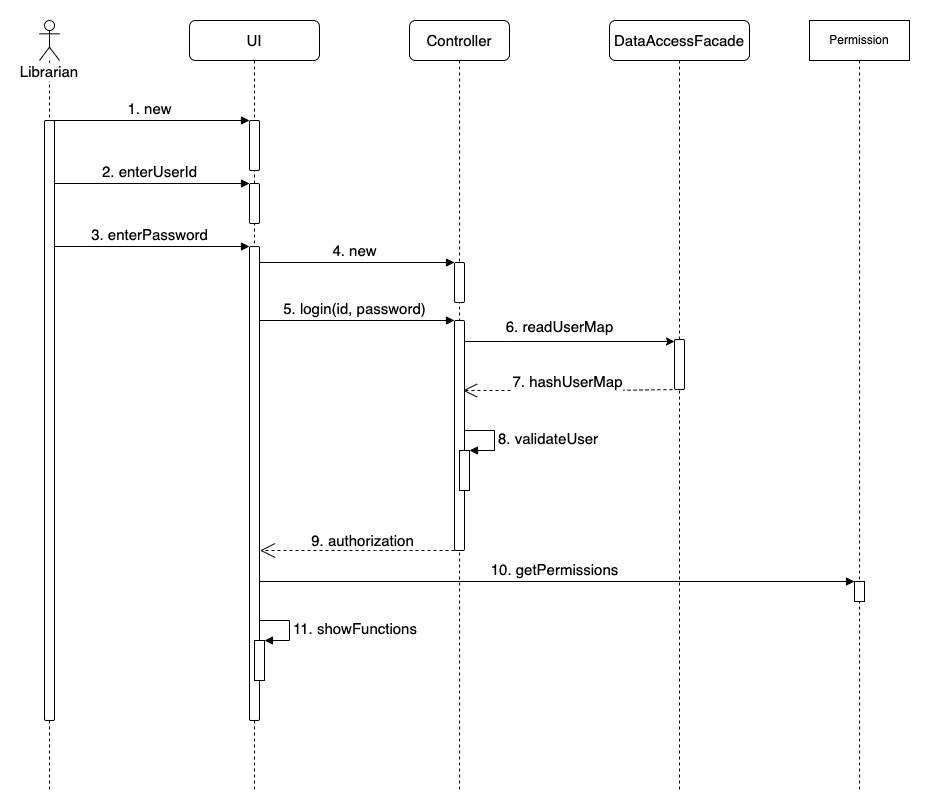

The diagram above was exported from draw.io. Its source (the exported page's mxGraphModel, read from the mxfile embedded in the PNG):
<mxGraphModel dx="973" dy="656" grid="1" gridSize="10" guides="1" tooltips="1" connect="1" arrows="1" fold="1" page="1" pageScale="1" pageWidth="850" pageHeight="1100" math="0" shadow="0">
  <root>
    <mxCell id="0" />
    <mxCell id="1" parent="0" />
    <mxCell id="CEMpFND5-ZlIWbiartX5-4" value="&lt;font style=&quot;font-size: 15px&quot;&gt;10. getPermissions&lt;/font&gt;" style="html=1;verticalAlign=bottom;endArrow=block;entryX=0;entryY=0;rounded=0;" parent="1" edge="1">
      <mxGeometry relative="1" as="geometry">
        <mxPoint x="284.5" y="601" as="sourcePoint" />
        <mxPoint x="885" y="601" as="targetPoint" />
      </mxGeometry>
    </mxCell>
    <mxCell id="jF8OkUva9RoHfPrsRbQa-22" value="5. login(id, password)" style="html=1;verticalAlign=bottom;endArrow=block;entryX=0;entryY=0;rounded=0;fontSize=15;" parent="1" source="jF8OkUva9RoHfPrsRbQa-4" target="jF8OkUva9RoHfPrsRbQa-21" edge="1">
      <mxGeometry relative="1" as="geometry">
        <mxPoint x="415" y="420" as="sourcePoint" />
      </mxGeometry>
    </mxCell>
    <mxCell id="jF8OkUva9RoHfPrsRbQa-19" value="4. new" style="html=1;verticalAlign=bottom;endArrow=block;entryX=0;entryY=0;rounded=0;fontSize=15;" parent="1" source="jF8OkUva9RoHfPrsRbQa-4" target="jF8OkUva9RoHfPrsRbQa-18" edge="1">
      <mxGeometry relative="1" as="geometry">
        <mxPoint x="415" y="360" as="sourcePoint" />
      </mxGeometry>
    </mxCell>
    <mxCell id="jF8OkUva9RoHfPrsRbQa-14" value="3. enterPassword" style="html=1;verticalAlign=bottom;endArrow=block;entryX=0;entryY=0;rounded=0;fontSize=15;" parent="1" source="jF8OkUva9RoHfPrsRbQa-2" target="jF8OkUva9RoHfPrsRbQa-13" edge="1">
      <mxGeometry relative="1" as="geometry">
        <mxPoint x="210" y="300" as="sourcePoint" />
      </mxGeometry>
    </mxCell>
    <mxCell id="jF8OkUva9RoHfPrsRbQa-11" value="2. enterUserId" style="html=1;verticalAlign=bottom;endArrow=block;entryX=0;entryY=0;rounded=0;fontSize=15;" parent="1" source="jF8OkUva9RoHfPrsRbQa-2" target="jF8OkUva9RoHfPrsRbQa-10" edge="1">
      <mxGeometry relative="1" as="geometry">
        <mxPoint x="210" y="240" as="sourcePoint" />
      </mxGeometry>
    </mxCell>
    <mxCell id="jF8OkUva9RoHfPrsRbQa-2" value="Librarian" style="shape=umlLifeline;participant=umlActor;perimeter=lifelinePerimeter;whiteSpace=wrap;html=1;container=1;collapsible=0;recursiveResize=0;verticalAlign=top;spacingTop=36;outlineConnect=0;sketch=0;shadow=0;rounded=0;glass=0;gradientColor=none;fontSize=15;spacing=2;labelBackgroundColor=default;" parent="1" vertex="1">
      <mxGeometry x="70" y="40" width="20" height="770" as="geometry" />
    </mxCell>
    <mxCell id="jF8OkUva9RoHfPrsRbQa-9" value="" style="html=1;points=[];perimeter=orthogonalPerimeter;rounded=1;shadow=0;glass=0;sketch=0;fontSize=15;gradientColor=none;" parent="jF8OkUva9RoHfPrsRbQa-2" vertex="1">
      <mxGeometry x="5" y="100" width="10" height="600" as="geometry" />
    </mxCell>
    <mxCell id="jF8OkUva9RoHfPrsRbQa-4" value="UI" style="shape=umlLifeline;perimeter=lifelinePerimeter;whiteSpace=wrap;html=1;container=1;collapsible=0;recursiveResize=0;outlineConnect=0;rounded=1;shadow=0;glass=0;sketch=0;fontSize=15;gradientColor=none;" parent="1" vertex="1">
      <mxGeometry x="220" y="40" width="130" height="770" as="geometry" />
    </mxCell>
    <mxCell id="jF8OkUva9RoHfPrsRbQa-6" value="" style="html=1;points=[];perimeter=orthogonalPerimeter;rounded=1;shadow=0;glass=0;sketch=0;fontSize=15;gradientColor=none;" parent="jF8OkUva9RoHfPrsRbQa-4" vertex="1">
      <mxGeometry x="60" y="100" width="10" height="50" as="geometry" />
    </mxCell>
    <mxCell id="jF8OkUva9RoHfPrsRbQa-10" value="" style="html=1;points=[];perimeter=orthogonalPerimeter;rounded=1;shadow=0;glass=0;sketch=0;fontSize=15;gradientColor=none;" parent="jF8OkUva9RoHfPrsRbQa-4" vertex="1">
      <mxGeometry x="60" y="163" width="10" height="40" as="geometry" />
    </mxCell>
    <mxCell id="jF8OkUva9RoHfPrsRbQa-13" value="" style="html=1;points=[];perimeter=orthogonalPerimeter;rounded=1;shadow=0;glass=0;sketch=0;fontSize=15;gradientColor=none;" parent="jF8OkUva9RoHfPrsRbQa-4" vertex="1">
      <mxGeometry x="60" y="226" width="10" height="474" as="geometry" />
    </mxCell>
    <mxCell id="CEMpFND5-ZlIWbiartX5-10" value="" style="html=1;points=[];perimeter=orthogonalPerimeter;fontSize=15;" parent="jF8OkUva9RoHfPrsRbQa-4" vertex="1">
      <mxGeometry x="65" y="620" width="10" height="40" as="geometry" />
    </mxCell>
    <mxCell id="CEMpFND5-ZlIWbiartX5-11" value="11. showFunctions" style="edgeStyle=orthogonalEdgeStyle;html=1;align=left;spacingLeft=2;endArrow=block;rounded=0;entryX=1;entryY=0;fontSize=15;" parent="jF8OkUva9RoHfPrsRbQa-4" target="CEMpFND5-ZlIWbiartX5-10" edge="1">
      <mxGeometry relative="1" as="geometry">
        <mxPoint x="70" y="600" as="sourcePoint" />
        <Array as="points">
          <mxPoint x="100" y="600" />
        </Array>
      </mxGeometry>
    </mxCell>
    <mxCell id="jF8OkUva9RoHfPrsRbQa-7" value="1. new" style="html=1;verticalAlign=bottom;endArrow=block;entryX=0;entryY=0;rounded=0;fontSize=15;" parent="1" source="jF8OkUva9RoHfPrsRbQa-2" target="jF8OkUva9RoHfPrsRbQa-6" edge="1">
      <mxGeometry relative="1" as="geometry">
        <mxPoint x="210" y="140" as="sourcePoint" />
      </mxGeometry>
    </mxCell>
    <mxCell id="jF8OkUva9RoHfPrsRbQa-17" value="Controller" style="shape=umlLifeline;perimeter=lifelinePerimeter;whiteSpace=wrap;html=1;container=1;collapsible=0;recursiveResize=0;outlineConnect=0;rounded=1;shadow=0;glass=0;sketch=0;fontSize=15;gradientColor=none;" parent="1" vertex="1">
      <mxGeometry x="440" y="40" width="100" height="770" as="geometry" />
    </mxCell>
    <mxCell id="jF8OkUva9RoHfPrsRbQa-18" value="" style="html=1;points=[];perimeter=orthogonalPerimeter;rounded=1;shadow=0;glass=0;sketch=0;fontSize=15;gradientColor=none;" parent="jF8OkUva9RoHfPrsRbQa-17" vertex="1">
      <mxGeometry x="45" y="242" width="10" height="40" as="geometry" />
    </mxCell>
    <mxCell id="jF8OkUva9RoHfPrsRbQa-21" value="" style="html=1;points=[];perimeter=orthogonalPerimeter;rounded=1;shadow=0;glass=0;sketch=0;fontSize=15;gradientColor=none;" parent="jF8OkUva9RoHfPrsRbQa-17" vertex="1">
      <mxGeometry x="45" y="300" width="10" height="230" as="geometry" />
    </mxCell>
    <mxCell id="CEMpFND5-ZlIWbiartX5-8" value="" style="html=1;points=[];perimeter=orthogonalPerimeter;fontSize=15;" parent="jF8OkUva9RoHfPrsRbQa-17" vertex="1">
      <mxGeometry x="50" y="430" width="10" height="40" as="geometry" />
    </mxCell>
    <mxCell id="CEMpFND5-ZlIWbiartX5-9" value="8. validateUser" style="edgeStyle=orthogonalEdgeStyle;html=1;align=left;spacingLeft=2;endArrow=block;rounded=0;entryX=1;entryY=0;fontSize=15;" parent="jF8OkUva9RoHfPrsRbQa-17" target="CEMpFND5-ZlIWbiartX5-8" edge="1">
      <mxGeometry relative="1" as="geometry">
        <mxPoint x="55" y="410" as="sourcePoint" />
        <Array as="points">
          <mxPoint x="85" y="410" />
        </Array>
      </mxGeometry>
    </mxCell>
    <mxCell id="jF8OkUva9RoHfPrsRbQa-24" value="DataAccessFacade" style="shape=umlLifeline;perimeter=lifelinePerimeter;whiteSpace=wrap;html=1;container=1;collapsible=0;recursiveResize=0;outlineConnect=0;rounded=1;shadow=0;glass=0;sketch=0;fontSize=15;gradientColor=none;" parent="1" vertex="1">
      <mxGeometry x="640" y="40" width="140" height="770" as="geometry" />
    </mxCell>
    <mxCell id="jF8OkUva9RoHfPrsRbQa-25" value="" style="html=1;points=[];perimeter=orthogonalPerimeter;rounded=1;shadow=0;glass=0;sketch=0;fontSize=15;gradientColor=none;" parent="jF8OkUva9RoHfPrsRbQa-24" vertex="1">
      <mxGeometry x="65" y="319" width="10" height="50" as="geometry" />
    </mxCell>
    <mxCell id="jF8OkUva9RoHfPrsRbQa-26" value="6.&amp;nbsp;readUserMap" style="rounded=0;orthogonalLoop=1;jettySize=auto;html=1;fontSize=15;" parent="1" edge="1">
      <mxGeometry x="-0.0952" y="15" relative="1" as="geometry">
        <Array as="points">
          <mxPoint x="540" y="361" />
        </Array>
        <mxPoint as="offset" />
        <mxPoint x="495" y="361" as="sourcePoint" />
        <mxPoint x="705" y="361" as="targetPoint" />
      </mxGeometry>
    </mxCell>
    <mxCell id="jF8OkUva9RoHfPrsRbQa-27" style="edgeStyle=none;rounded=0;orthogonalLoop=1;jettySize=auto;html=1;fontSize=15;dashed=1;endArrow=open;endFill=0;endSize=12;" parent="1" edge="1">
      <mxGeometry relative="1" as="geometry">
        <mxPoint x="493.5" y="410" as="targetPoint" />
        <Array as="points">
          <mxPoint x="634" y="410" />
        </Array>
        <mxPoint x="709" y="409" as="sourcePoint" />
      </mxGeometry>
    </mxCell>
    <mxCell id="jF8OkUva9RoHfPrsRbQa-28" value="7. hashUserMap" style="edgeLabel;html=1;align=center;verticalAlign=middle;resizable=0;points=[];fontSize=15;" parent="jF8OkUva9RoHfPrsRbQa-27" vertex="1" connectable="0">
      <mxGeometry x="0.0439" y="-3" relative="1" as="geometry">
        <mxPoint y="-7" as="offset" />
      </mxGeometry>
    </mxCell>
    <mxCell id="jF8OkUva9RoHfPrsRbQa-31" value="9. authorization" style="edgeStyle=none;rounded=0;orthogonalLoop=1;jettySize=auto;html=1;fontSize=15;dashed=1;endArrow=open;endFill=0;endSize=13;" parent="1" edge="1">
      <mxGeometry x="-0.0256" y="-10" relative="1" as="geometry">
        <mxPoint x="290.5" y="570" as="targetPoint" />
        <Array as="points">
          <mxPoint x="406" y="570" />
        </Array>
        <mxPoint as="offset" />
        <mxPoint x="491" y="570" as="sourcePoint" />
      </mxGeometry>
    </mxCell>
    <mxCell id="CEMpFND5-ZlIWbiartX5-1" value="Permission" style="shape=umlLifeline;perimeter=lifelinePerimeter;whiteSpace=wrap;html=1;container=1;collapsible=0;recursiveResize=0;outlineConnect=0;" parent="1" vertex="1">
      <mxGeometry x="840" y="40" width="100" height="770" as="geometry" />
    </mxCell>
    <mxCell id="CEMpFND5-ZlIWbiartX5-3" value="" style="html=1;points=[];perimeter=orthogonalPerimeter;" parent="CEMpFND5-ZlIWbiartX5-1" vertex="1">
      <mxGeometry x="45" y="561" width="10" height="20" as="geometry" />
    </mxCell>
  </root>
</mxGraphModel>